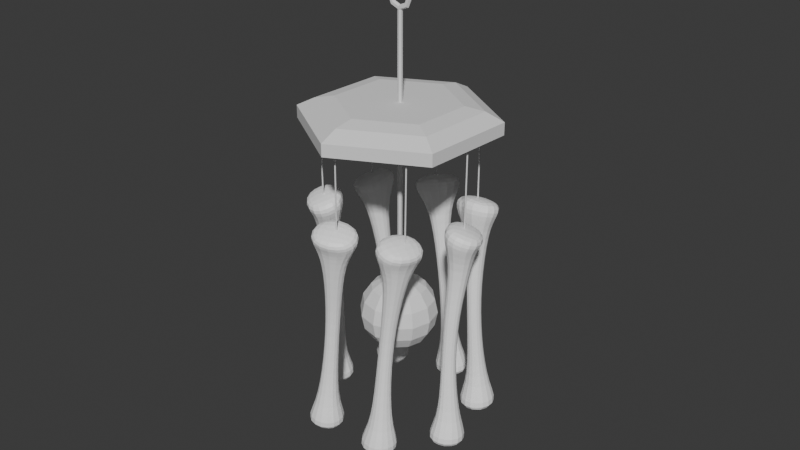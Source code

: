 # Source: Wind_chimes.blend  (saved by Blender 4.3.34; exported with 4.5.12 LTS)
import bpy
from mathutils import Matrix  # noqa: F401  (used for matrix-valued properties, if any)

bpy.ops.wm.read_factory_settings(use_empty=True)
scene = bpy.context.scene
scene.name = 'Scene'

# ---- collections
col_collection = bpy.data.collections.new('Collection'); scene.collection.children.link(col_collection)

# ---- materials (node trees are filled in below, after node groups)
mat_material_001 = bpy.data.materials.new('Material.001')

# ---- material node trees
mat_material_001.use_nodes = True; mat_material_001.node_tree.nodes.clear()
_N = mat_material_001.node_tree.nodes; _L = mat_material_001.node_tree.links
n0 = _N.new('ShaderNodeBsdfPrincipled'); n0.name = 'Principled BSDF'; n0.location = (10, 300)
n0.inputs[0].default_value = (1.0, 1.0, 1.0, 1.0)
n1 = _N.new('ShaderNodeOutputMaterial'); n1.name = 'Material Output'; n1.location = (300, 300)
_L.new(n0.outputs[0], n1.inputs[0])
n1.is_active_output = True

# ---- world
world_world = bpy.data.worlds.new('World'); scene.world = world_world
world_world.use_nodes = True; world_world.node_tree.nodes.clear()
_N = world_world.node_tree.nodes; _L = world_world.node_tree.links
n0 = _N.new('ShaderNodeOutputWorld'); n0.name = 'World Output'; n0.location = (300, 300)
n1 = _N.new('ShaderNodeBackground'); n1.name = 'Background'; n1.location = (10, 300)
n1.inputs[0].default_value = (0.05088, 0.05088, 0.05088, 1.0)
_L.new(n1.outputs[0], n0.inputs[0])
n0.is_active_output = True
world_world.color = (0.05088, 0.05088, 0.05088)
world_world.sun_shadow_jitter_overblur = 0.0

# ---- meshes
me_cube_007 = bpy.data.meshes.new('Cube.007')
me_cube_007.from_pydata([(-7.54, 6.773, -3.19), (-10.3, 4.21, 15.93), (-7.54, 8.773, -3.19), (-10.3, 11.76, 15.93), (-5.54, 6.773, -3.19), (-2.75, 4.21, 15.93), (-5.54, 8.773, -3.19), (-2.75, 11.76, 15.93), (-8.115, 6.68, 12.42), (-8.115, 9.823, 12.42), (-4.971, 9.823, 12.42), (-4.971, 6.68, 12.42), (-7.54, 8.728, 5.007), (-5.54, 8.728, 5.007), (-5.54, 6.728, 5.007), (-7.54, 6.728, 5.007), (-8.114, 7.075, -11.01), (-8.114, 10.22, -11.01), (-4.966, 7.075, -11.01), (-4.966, 10.22, -11.01), (-10.13, 5.808, -14.5), (-9.939, 10.94, -13.01), (-3.035, 5.808, -14.5), (-2.843, 10.94, -13.01), (-9.764, 6.594, -16.46), (-9.677, 12.3, -14.53), (-3.433, 6.594, -16.46), (-3.283, 11.92, -14.66), (-9.73, -3.218, -2.804), (-7.616, -8.07, 15.95), (-11.48, -2.272, -2.635), (-14.23, -4.499, 16.58), (-8.777, -1.461, -2.751), (-4.018, -1.437, 16.15), (-10.53, -0.5146, -2.582), (-10.64, 2.134, 16.78), (-8.957, -4.76, 12.72), (-11.71, -3.273, 12.98), (-10.22, -0.5101, 13.07), (-7.459, -1.997, 12.8), (-10.94, -2.814, 5.526), (-9.984, -1.057, 5.579), (-8.231, -2.003, 5.41), (-9.184, -3.761, 5.357), (-10.75, -3.082, -10.59), (-13.51, -1.593, -10.32), (-9.252, -0.3156, -10.5), (-12.01, 1.174, -10.24), (-10.82, -5.233, -14.22), (-15.13, -2.731, -12.3), (-7.436, 1.003, -14.03), (-11.75, 3.504, -12.11), (-11.45, -4.413, -16.1), (-16.3, -1.758, -13.69), (-8.437, 1.15, -15.93), (-12.93, 3.689, -13.68), (-3.999, -9.321, -3.165), (1.898, -11.92, 15.22), (-5.849, -10.05, -2.954), (-5.082, -14.68, 16.02), (-4.713, -7.462, -2.973), (-0.7926, -4.907, 15.94), (-6.562, -8.193, -2.762), (-7.773, -7.667, 16.74), (-1.631, -10.62, 12.22), (-4.538, -11.77, 12.55), (-5.659, -8.845, 12.85), (-2.752, -7.695, 12.52), (-4.716, -10.45, 5.154), (-5.429, -8.595, 5.346), (-3.58, -7.864, 5.135), (-2.867, -9.722, 4.943), (-5.116, -9.566, -10.93), (-8.028, -10.72, -10.6), (-6.239, -6.64, -10.63), (-9.15, -7.791, -10.3), (-3.689, -10.8, -14.71), (-8.303, -12.57, -12.68), (-6.219, -4.205, -14.03), (-10.83, -5.977, -12.0), (-4.809, -10.65, -16.53), (-9.862, -12.75, -14.01), (-7.066, -4.762, -15.93), (-11.81, -6.662, -13.57), (4.338, -8.89, -3.878), (10.97, -7.138, 14.36), (3.702, -10.78, -3.746), (8.567, -14.28, 14.86), (2.473, -8.241, -3.564), (3.927, -4.688, 15.54), (1.836, -10.13, -3.432), (1.527, -11.83, 16.04), (7.551, -8.806, 11.4), (6.551, -11.78, 11.61), (3.619, -10.76, 12.1), (4.618, -7.785, 11.9), (5.107, -10.64, 4.329), (3.241, -9.994, 4.642), (3.877, -8.102, 4.51), (5.743, -8.752, 4.197), (3.45, -9.454, -11.66), (2.449, -12.43, -11.45), (0.5136, -8.432, -11.17), (-0.4876, -11.41, -10.96), (5.145, -8.952, -15.49), (3.586, -13.72, -13.66), (-1.475, -6.649, -14.38), (-3.033, -11.42, -12.54), (4.218, -9.599, -17.32), (2.649, -14.95, -15.02), (-1.687, -7.544, -16.33), (-3.216, -12.51, -14.18), (9.392, -2.23, -4.439), (13.18, 2.903, 13.97), (10.42, -3.945, -4.451), (17.07, -3.569, 13.92), (7.702, -3.247, -4.107), (6.807, -0.9337, 15.22), (8.731, -4.962, -4.119), (10.69, -7.405, 15.18), (12.1, -0.6057, 10.86), (13.72, -3.301, 10.84), (11.06, -4.899, 11.36), (9.444, -2.204, 11.38), (11.59, -3.249, 3.632), (9.901, -4.265, 3.965), (8.871, -2.551, 3.977), (10.56, -1.534, 3.645), (8.895, -2.826, -12.25), (10.51, -5.525, -12.27), (6.234, -4.426, -11.73), (7.854, -7.126, -11.75), (9.441, -0.9939, -16.01), (12.13, -5.37, -14.55), (3.445, -4.601, -14.83), (6.138, -8.977, -13.37), (9.249, -2.012, -17.89), (12.39, -6.797, -16.01), (3.9, -5.23, -16.84), (6.776, -9.731, -15.08), (7.592, 5.953, -4.451), (6.983, 11.11, 14.33), (9.562, 5.627, -4.571), (14.42, 9.876, 13.88), (7.282, 3.991, -4.217), (5.811, 3.703, 15.21), (9.251, 3.665, -4.336), (13.24, 2.473, 14.76), (8.803, 8.19, 10.96), (11.9, 7.677, 10.77), (11.41, 4.594, 11.14), (8.315, 5.106, 11.33), (10.15, 6.505, 3.557), (9.844, 4.543, 3.792), (7.875, 4.869, 3.912), (8.185, 6.831, 3.677), (7.37, 5.636, -12.29), (10.47, 5.122, -12.48), (6.882, 2.548, -11.92), (9.982, 2.034, -12.11), (6.166, 7.451, -15.91), (11.3, 6.584, -14.72), (5.064, 0.4907, -15.07), (10.2, -0.3764, -13.88), (6.729, 6.754, -17.86), (12.49, 5.943, -16.27), (5.747, 0.544, -17.12), (11.11, -0.2808, -15.63), (0.2094, 9.878, -3.907), (-3.256, 11.68, 15.18), (1.73, 11.17, -4.021), (2.484, 16.56, 14.75), (1.508, 8.36, -3.817), (1.645, 5.946, 15.52), (3.029, 9.654, -3.931), (7.385, 10.83, 15.09), (-0.01085, 11.37, 11.64), (2.38, 13.4, 11.46), (4.421, 11.01, 11.6), (2.03, 8.979, 11.78), (1.814, 11.73, 4.157), (3.112, 10.21, 4.247), (1.591, 8.915, 4.361), (0.2928, 10.43, 4.271), (-0.0455, 9.953, -11.75), (2.349, 11.99, -11.93), (1.998, 7.562, -11.61), (4.392, 9.599, -11.79), (-2.369, 10.42, -15.24), (1.678, 13.69, -14.05), (2.238, 5.029, -14.93), (6.285, 8.307, -13.73), (-1.561, 10.51, -17.23), (2.865, 14.27, -15.63), (2.55, 5.7, -16.95), (6.725, 9.161, -15.45)], [], [(8, 1, 3, 9), (9, 3, 7, 10), (10, 7, 5, 11), (11, 5, 1, 8), (4, 0, 16, 18), (7, 3, 1, 5), (14, 11, 8, 15), (13, 10, 11, 14), (12, 9, 10, 13), (15, 8, 9, 12), (0, 15, 12, 2), (2, 12, 13, 6), (6, 13, 14, 4), (4, 14, 15, 0), (19, 18, 22, 23), (2, 6, 19, 17), (0, 2, 17, 16), (6, 4, 18, 19), (22, 20, 24, 26), (16, 17, 21, 20), (18, 16, 20, 22), (17, 19, 23, 21), (25, 27, 26, 24), (21, 23, 27, 25), (23, 22, 26, 27), (20, 21, 25, 24), (36, 29, 31, 37), (37, 31, 35, 38), (38, 35, 33, 39), (39, 33, 29, 36), (32, 28, 44, 46), (35, 31, 29, 33), (42, 39, 36, 43), (41, 38, 39, 42), (40, 37, 38, 41), (43, 36, 37, 40), (28, 43, 40, 30), (30, 40, 41, 34), (34, 41, 42, 32), (32, 42, 43, 28), (47, 46, 50, 51), (30, 34, 47, 45), (28, 30, 45, 44), (34, 32, 46, 47), (50, 48, 52, 54), (44, 45, 49, 48), (46, 44, 48, 50), (45, 47, 51, 49), (53, 55, 54, 52), (49, 51, 55, 53), (51, 50, 54, 55), (48, 49, 53, 52), (64, 57, 59, 65), (65, 59, 63, 66), (66, 63, 61, 67), (67, 61, 57, 64), (60, 56, 72, 74), (63, 59, 57, 61), (70, 67, 64, 71), (69, 66, 67, 70), (68, 65, 66, 69), (71, 64, 65, 68), (56, 71, 68, 58), (58, 68, 69, 62), (62, 69, 70, 60), (60, 70, 71, 56), (75, 74, 78, 79), (58, 62, 75, 73), (56, 58, 73, 72), (62, 60, 74, 75), (78, 76, 80, 82), (72, 73, 77, 76), (74, 72, 76, 78), (73, 75, 79, 77), (81, 83, 82, 80), (77, 79, 83, 81), (79, 78, 82, 83), (76, 77, 81, 80), (92, 85, 87, 93), (93, 87, 91, 94), (94, 91, 89, 95), (95, 89, 85, 92), (88, 84, 100, 102), (91, 87, 85, 89), (98, 95, 92, 99), (97, 94, 95, 98), (96, 93, 94, 97), (99, 92, 93, 96), (84, 99, 96, 86), (86, 96, 97, 90), (90, 97, 98, 88), (88, 98, 99, 84), (103, 102, 106, 107), (86, 90, 103, 101), (84, 86, 101, 100), (90, 88, 102, 103), (106, 104, 108, 110), (100, 101, 105, 104), (102, 100, 104, 106), (101, 103, 107, 105), (109, 111, 110, 108), (105, 107, 111, 109), (107, 106, 110, 111), (104, 105, 109, 108), (120, 113, 115, 121), (121, 115, 119, 122), (122, 119, 117, 123), (123, 117, 113, 120), (116, 112, 128, 130), (119, 115, 113, 117), (126, 123, 120, 127), (125, 122, 123, 126), (124, 121, 122, 125), (127, 120, 121, 124), (112, 127, 124, 114), (114, 124, 125, 118), (118, 125, 126, 116), (116, 126, 127, 112), (131, 130, 134, 135), (114, 118, 131, 129), (112, 114, 129, 128), (118, 116, 130, 131), (134, 132, 136, 138), (128, 129, 133, 132), (130, 128, 132, 134), (129, 131, 135, 133), (137, 139, 138, 136), (133, 135, 139, 137), (135, 134, 138, 139), (132, 133, 137, 136), (148, 141, 143, 149), (149, 143, 147, 150), (150, 147, 145, 151), (151, 145, 141, 148), (144, 140, 156, 158), (147, 143, 141, 145), (154, 151, 148, 155), (153, 150, 151, 154), (152, 149, 150, 153), (155, 148, 149, 152), (140, 155, 152, 142), (142, 152, 153, 146), (146, 153, 154, 144), (144, 154, 155, 140), (159, 158, 162, 163), (142, 146, 159, 157), (140, 142, 157, 156), (146, 144, 158, 159), (162, 160, 164, 166), (156, 157, 161, 160), (158, 156, 160, 162), (157, 159, 163, 161), (165, 167, 166, 164), (161, 163, 167, 165), (163, 162, 166, 167), (160, 161, 165, 164), (176, 169, 171, 177), (177, 171, 175, 178), (178, 175, 173, 179), (179, 173, 169, 176), (172, 168, 184, 186), (175, 171, 169, 173), (182, 179, 176, 183), (181, 178, 179, 182), (180, 177, 178, 181), (183, 176, 177, 180), (168, 183, 180, 170), (170, 180, 181, 174), (174, 181, 182, 172), (172, 182, 183, 168), (187, 186, 190, 191), (170, 174, 187, 185), (168, 170, 185, 184), (174, 172, 186, 187), (190, 188, 192, 194), (184, 185, 189, 188), (186, 184, 188, 190), (185, 187, 191, 189), (193, 195, 194, 192), (189, 191, 195, 193), (191, 190, 194, 195), (188, 189, 193, 192)])
_uv = me_cube_007.uv_layers.new(name='UVMap')
_uv.uv.foreach_set('vector', [0.5999, 0.0, 0.625, 0.0, 0.625, 0.25, 0.5999, 0.25, 0.5999, 0.25, 0.625, 0.25, 0.625, 0.5, 0.5999, 0.5, 0.5999, 0.5, 0.625, 0.5, 0.625, 0.75, 0.5999, 0.75, 0.5999, 0.75, 0.625, 0.75, 0.625, 1.0, 0.5999, 1.0, 0.375, 0.75, 0.375, 1.0, 0.375, 1.0, 0.375, 0.75, 0.625, 0.5, 0.875, 0.5, 0.875, 0.75, 0.625, 0.75, 0.4882, 0.75, 0.5999, 0.75, 0.5999, 1.0, 0.4882, 1.0, 0.4883, 0.5297, 0.5999, 0.5, 0.5999, 0.75, 0.4882, 0.75, 0.4883, 0.2203, 0.5999, 0.25, 0.5999, 0.5, 0.4883, 0.5297, 0.4883, -0.02969, 0.5999, 0.0, 0.5999, 0.25, 0.4883, 0.2203, 0.375, 0.0, 0.4883, -0.02969, 0.4883, 0.2203, 0.375, 0.25, 0.375, 0.25, 0.4883, 0.2203, 0.4883, 0.5297, 0.375, 0.5, 0.375, 0.5, 0.4883, 0.5297, 0.4882, 0.75, 0.375, 0.75, 0.375, 0.75, 0.4882, 0.75, 0.4882, 1.0, 0.375, 1.0, 0.375, 0.5, 0.375, 0.75, 0.375, 0.75, 0.375, 0.5, 0.375, 0.25, 0.375, 0.5, 0.375, 0.5, 0.375, 0.25, 0.375, 0.0, 0.375, 0.25, 0.375, 0.25, 0.375, 0.0, 0.375, 0.5, 0.375, 0.75, 0.375, 0.75, 0.375, 0.5, 0.375, 0.75, 0.375, 1.0, 0.375, 1.0, 0.375, 0.75, 0.375, 0.0, 0.375, 0.25, 0.375, 0.25, 0.375, 0.0, 0.375, 0.75, 0.375, 1.0, 0.375, 1.0, 0.375, 0.75, 0.375, 0.25, 0.375, 0.5, 0.375, 0.5, 0.375, 0.25, 0.125, 0.5, 0.375, 0.5, 0.375, 0.75, 0.125, 0.75, 0.375, 0.25, 0.375, 0.5, 0.375, 0.5, 0.375, 0.25, 0.375, 0.5, 0.375, 0.75, 0.375, 0.75, 0.375, 0.5, 0.375, 0.0, 0.375, 0.25, 0.375, 0.25, 0.375, 0.0, 0.5999, 0.0, 0.625, 0.0, 0.625, 0.25, 0.5999, 0.25, 0.5999, 0.25, 0.625, 0.25, 0.625, 0.5, 0.5999, 0.5, 0.5999, 0.5, 0.625, 0.5, 0.625, 0.75, 0.5999, 0.75, 0.5999, 0.75, 0.625, 0.75, 0.625, 1.0, 0.5999, 1.0, 0.375, 0.75, 0.375, 1.0, 0.375, 1.0, 0.375, 0.75, 0.625, 0.5, 0.875, 0.5, 0.875, 0.75, 0.625, 0.75, 0.4882, 0.75, 0.5999, 0.75, 0.5999, 1.0, 0.4882, 1.0, 0.4883, 0.5297, 0.5999, 0.5, 0.5999, 0.75, 0.4882, 0.75, 0.4883, 0.2203, 0.5999, 0.25, 0.5999, 0.5, 0.4883, 0.5297, 0.4883, -0.02969, 0.5999, 0.0, 0.5999, 0.25, 0.4883, 0.2203, 0.375, 0.0, 0.4883, -0.02969, 0.4883, 0.2203, 0.375, 0.25, 0.375, 0.25, 0.4883, 0.2203, 0.4883, 0.5297, 0.375, 0.5, 0.375, 0.5, 0.4883, 0.5297, 0.4882, 0.75, 0.375, 0.75, 0.375, 0.75, 0.4882, 0.75, 0.4882, 1.0, 0.375, 1.0, 0.375, 0.5, 0.375, 0.75, 0.375, 0.75, 0.375, 0.5, 0.375, 0.25, 0.375, 0.5, 0.375, 0.5, 0.375, 0.25, 0.375, 0.0, 0.375, 0.25, 0.375, 0.25, 0.375, 0.0, 0.375, 0.5, 0.375, 0.75, 0.375, 0.75, 0.375, 0.5, 0.375, 0.75, 0.375, 1.0, 0.375, 1.0, 0.375, 0.75, 0.375, 0.0, 0.375, 0.25, 0.375, 0.25, 0.375, 0.0, 0.375, 0.75, 0.375, 1.0, 0.375, 1.0, 0.375, 0.75, 0.375, 0.25, 0.375, 0.5, 0.375, 0.5, 0.375, 0.25, 0.125, 0.5, 0.375, 0.5, 0.375, 0.75, 0.125, 0.75, 0.375, 0.25, 0.375, 0.5, 0.375, 0.5, 0.375, 0.25, 0.375, 0.5, 0.375, 0.75, 0.375, 0.75, 0.375, 0.5, 0.375, 0.0, 0.375, 0.25, 0.375, 0.25, 0.375, 0.0, 0.5999, 0.0, 0.625, 0.0, 0.625, 0.25, 0.5999, 0.25, 0.5999, 0.25, 0.625, 0.25, 0.625, 0.5, 0.5999, 0.5, 0.5999, 0.5, 0.625, 0.5, 0.625, 0.75, 0.5999, 0.75, 0.5999, 0.75, 0.625, 0.75, 0.625, 1.0, 0.5999, 1.0, 0.375, 0.75, 0.375, 1.0, 0.375, 1.0, 0.375, 0.75, 0.625, 0.5, 0.875, 0.5, 0.875, 0.75, 0.625, 0.75, 0.4882, 0.75, 0.5999, 0.75, 0.5999, 1.0, 0.4882, 1.0, 0.4883, 0.5297, 0.5999, 0.5, 0.5999, 0.75, 0.4882, 0.75, 0.4883, 0.2203, 0.5999, 0.25, 0.5999, 0.5, 0.4883, 0.5297, 0.4883, -0.02969, 0.5999, 0.0, 0.5999, 0.25, 0.4883, 0.2203, 0.375, 0.0, 0.4883, -0.02969, 0.4883, 0.2203, 0.375, 0.25, 0.375, 0.25, 0.4883, 0.2203, 0.4883, 0.5297, 0.375, 0.5, 0.375, 0.5, 0.4883, 0.5297, 0.4882, 0.75, 0.375, 0.75, 0.375, 0.75, 0.4882, 0.75, 0.4882, 1.0, 0.375, 1.0, 0.375, 0.5, 0.375, 0.75, 0.375, 0.75, 0.375, 0.5, 0.375, 0.25, 0.375, 0.5, 0.375, 0.5, 0.375, 0.25, 0.375, 0.0, 0.375, 0.25, 0.375, 0.25, 0.375, 0.0, 0.375, 0.5, 0.375, 0.75, 0.375, 0.75, 0.375, 0.5, 0.375, 0.75, 0.375, 1.0, 0.375, 1.0, 0.375, 0.75, 0.375, 0.0, 0.375, 0.25, 0.375, 0.25, 0.375, 0.0, 0.375, 0.75, 0.375, 1.0, 0.375, 1.0, 0.375, 0.75, 0.375, 0.25, 0.375, 0.5, 0.375, 0.5, 0.375, 0.25, 0.125, 0.5, 0.375, 0.5, 0.375, 0.75, 0.125, 0.75, 0.375, 0.25, 0.375, 0.5, 0.375, 0.5, 0.375, 0.25, 0.375, 0.5, 0.375, 0.75, 0.375, 0.75, 0.375, 0.5, 0.375, 0.0, 0.375, 0.25, 0.375, 0.25, 0.375, 0.0, 0.5999, 0.0, 0.625, 0.0, 0.625, 0.25, 0.5999, 0.25, 0.5999, 0.25, 0.625, 0.25, 0.625, 0.5, 0.5999, 0.5, 0.5999, 0.5, 0.625, 0.5, 0.625, 0.75, 0.5999, 0.75, 0.5999, 0.75, 0.625, 0.75, 0.625, 1.0, 0.5999, 1.0, 0.375, 0.75, 0.375, 1.0, 0.375, 1.0, 0.375, 0.75, 0.625, 0.5, 0.875, 0.5, 0.875, 0.75, 0.625, 0.75, 0.4882, 0.75, 0.5999, 0.75, 0.5999, 1.0, 0.4882, 1.0, 0.4883, 0.5297, 0.5999, 0.5, 0.5999, 0.75, 0.4882, 0.75, 0.4883, 0.2203, 0.5999, 0.25, 0.5999, 0.5, 0.4883, 0.5297, 0.4883, -0.02969, 0.5999, 0.0, 0.5999, 0.25, 0.4883, 0.2203, 0.375, 0.0, 0.4883, -0.02969, 0.4883, 0.2203, 0.375, 0.25, 0.375, 0.25, 0.4883, 0.2203, 0.4883, 0.5297, 0.375, 0.5, 0.375, 0.5, 0.4883, 0.5297, 0.4882, 0.75, 0.375, 0.75, 0.375, 0.75, 0.4882, 0.75, 0.4882, 1.0, 0.375, 1.0, 0.375, 0.5, 0.375, 0.75, 0.375, 0.75, 0.375, 0.5, 0.375, 0.25, 0.375, 0.5, 0.375, 0.5, 0.375, 0.25, 0.375, 0.0, 0.375, 0.25, 0.375, 0.25, 0.375, 0.0, 0.375, 0.5, 0.375, 0.75, 0.375, 0.75, 0.375, 0.5, 0.375, 0.75, 0.375, 1.0, 0.375, 1.0, 0.375, 0.75, 0.375, 0.0, 0.375, 0.25, 0.375, 0.25, 0.375, 0.0, 0.375, 0.75, 0.375, 1.0, 0.375, 1.0, 0.375, 0.75, 0.375, 0.25, 0.375, 0.5, 0.375, 0.5, 0.375, 0.25, 0.125, 0.5, 0.375, 0.5, 0.375, 0.75, 0.125, 0.75, 0.375, 0.25, 0.375, 0.5, 0.375, 0.5, 0.375, 0.25, 0.375, 0.5, 0.375, 0.75, 0.375, 0.75, 0.375, 0.5, 0.375, 0.0, 0.375, 0.25, 0.375, 0.25, 0.375, 0.0, 0.5999, 0.0, 0.625, 0.0, 0.625, 0.25, 0.5999, 0.25, 0.5999, 0.25, 0.625, 0.25, 0.625, 0.5, 0.5999, 0.5, 0.5999, 0.5, 0.625, 0.5, 0.625, 0.75, 0.5999, 0.75, 0.5999, 0.75, 0.625, 0.75, 0.625, 1.0, 0.5999, 1.0, 0.375, 0.75, 0.375, 1.0, 0.375, 1.0, 0.375, 0.75, 0.625, 0.5, 0.875, 0.5, 0.875, 0.75, 0.625, 0.75, 0.4882, 0.75, 0.5999, 0.75, 0.5999, 1.0, 0.4882, 1.0, 0.4883, 0.5297, 0.5999, 0.5, 0.5999, 0.75, 0.4882, 0.75, 0.4883, 0.2203, 0.5999, 0.25, 0.5999, 0.5, 0.4883, 0.5297, 0.4883, -0.02969, 0.5999, 0.0, 0.5999, 0.25, 0.4883, 0.2203, 0.375, 0.0, 0.4883, -0.02969, 0.4883, 0.2203, 0.375, 0.25, 0.375, 0.25, 0.4883, 0.2203, 0.4883, 0.5297, 0.375, 0.5, 0.375, 0.5, 0.4883, 0.5297, 0.4882, 0.75, 0.375, 0.75, 0.375, 0.75, 0.4882, 0.75, 0.4882, 1.0, 0.375, 1.0, 0.375, 0.5, 0.375, 0.75, 0.375, 0.75, 0.375, 0.5, 0.375, 0.25, 0.375, 0.5, 0.375, 0.5, 0.375, 0.25, 0.375, 0.0, 0.375, 0.25, 0.375, 0.25, 0.375, 0.0, 0.375, 0.5, 0.375, 0.75, 0.375, 0.75, 0.375, 0.5, 0.375, 0.75, 0.375, 1.0, 0.375, 1.0, 0.375, 0.75, 0.375, 0.0, 0.375, 0.25, 0.375, 0.25, 0.375, 0.0, 0.375, 0.75, 0.375, 1.0, 0.375, 1.0, 0.375, 0.75, 0.375, 0.25, 0.375, 0.5, 0.375, 0.5, 0.375, 0.25, 0.125, 0.5, 0.375, 0.5, 0.375, 0.75, 0.125, 0.75, 0.375, 0.25, 0.375, 0.5, 0.375, 0.5, 0.375, 0.25, 0.375, 0.5, 0.375, 0.75, 0.375, 0.75, 0.375, 0.5, 0.375, 0.0, 0.375, 0.25, 0.375, 0.25, 0.375, 0.0, 0.5999, 0.0, 0.625, 0.0, 0.625, 0.25, 0.5999, 0.25, 0.5999, 0.25, 0.625, 0.25, 0.625, 0.5, 0.5999, 0.5, 0.5999, 0.5, 0.625, 0.5, 0.625, 0.75, 0.5999, 0.75, 0.5999, 0.75, 0.625, 0.75, 0.625, 1.0, 0.5999, 1.0, 0.375, 0.75, 0.375, 1.0, 0.375, 1.0, 0.375, 0.75, 0.625, 0.5, 0.875, 0.5, 0.875, 0.75, 0.625, 0.75, 0.4882, 0.75, 0.5999, 0.75, 0.5999, 1.0, 0.4882, 1.0, 0.4883, 0.5297, 0.5999, 0.5, 0.5999, 0.75, 0.4882, 0.75, 0.4883, 0.2203, 0.5999, 0.25, 0.5999, 0.5, 0.4883, 0.5297, 0.4883, -0.02969, 0.5999, 0.0, 0.5999, 0.25, 0.4883, 0.2203, 0.375, 0.0, 0.4883, -0.02969, 0.4883, 0.2203, 0.375, 0.25, 0.375, 0.25, 0.4883, 0.2203, 0.4883, 0.5297, 0.375, 0.5, 0.375, 0.5, 0.4883, 0.5297, 0.4882, 0.75, 0.375, 0.75, 0.375, 0.75, 0.4882, 0.75, 0.4882, 1.0, 0.375, 1.0, 0.375, 0.5, 0.375, 0.75, 0.375, 0.75, 0.375, 0.5, 0.375, 0.25, 0.375, 0.5, 0.375, 0.5, 0.375, 0.25, 0.375, 0.0, 0.375, 0.25, 0.375, 0.25, 0.375, 0.0, 0.375, 0.5, 0.375, 0.75, 0.375, 0.75, 0.375, 0.5, 0.375, 0.75, 0.375, 1.0, 0.375, 1.0, 0.375, 0.75, 0.375, 0.0, 0.375, 0.25, 0.375, 0.25, 0.375, 0.0, 0.375, 0.75, 0.375, 1.0, 0.375, 1.0, 0.375, 0.75, 0.375, 0.25, 0.375, 0.5, 0.375, 0.5, 0.375, 0.25, 0.125, 0.5, 0.375, 0.5, 0.375, 0.75, 0.125, 0.75, 0.375, 0.25, 0.375, 0.5, 0.375, 0.5, 0.375, 0.25, 0.375, 0.5, 0.375, 0.75, 0.375, 0.75, 0.375, 0.5, 0.375, 0.0, 0.375, 0.25, 0.375, 0.25, 0.375, 0.0, 0.5999, 0.0, 0.625, 0.0, 0.625, 0.25, 0.5999, 0.25, 0.5999, 0.25, 0.625, 0.25, 0.625, 0.5, 0.5999, 0.5, 0.5999, 0.5, 0.625, 0.5, 0.625, 0.75, 0.5999, 0.75, 0.5999, 0.75, 0.625, 0.75, 0.625, 1.0, 0.5999, 1.0, 0.375, 0.75, 0.375, 1.0, 0.375, 1.0, 0.375, 0.75, 0.625, 0.5, 0.875, 0.5, 0.875, 0.75, 0.625, 0.75, 0.4882, 0.75, 0.5999, 0.75, 0.5999, 1.0, 0.4882, 1.0, 0.4883, 0.5297, 0.5999, 0.5, 0.5999, 0.75, 0.4882, 0.75, 0.4883, 0.2203, 0.5999, 0.25, 0.5999, 0.5, 0.4883, 0.5297, 0.4883, -0.02969, 0.5999, 0.0, 0.5999, 0.25, 0.4883, 0.2203, 0.375, 0.0, 0.4883, -0.02969, 0.4883, 0.2203, 0.375, 0.25, 0.375, 0.25, 0.4883, 0.2203, 0.4883, 0.5297, 0.375, 0.5, 0.375, 0.5, 0.4883, 0.5297, 0.4882, 0.75, 0.375, 0.75, 0.375, 0.75, 0.4882, 0.75, 0.4882, 1.0, 0.375, 1.0, 0.375, 0.5, 0.375, 0.75, 0.375, 0.75, 0.375, 0.5, 0.375, 0.25, 0.375, 0.5, 0.375, 0.5, 0.375, 0.25, 0.375, 0.0, 0.375, 0.25, 0.375, 0.25, 0.375, 0.0, 0.375, 0.5, 0.375, 0.75, 0.375, 0.75, 0.375, 0.5, 0.375, 0.75, 0.375, 1.0, 0.375, 1.0, 0.375, 0.75, 0.375, 0.0, 0.375, 0.25, 0.375, 0.25, 0.375, 0.0, 0.375, 0.75, 0.375, 1.0, 0.375, 1.0, 0.375, 0.75, 0.375, 0.25, 0.375, 0.5, 0.375, 0.5, 0.375, 0.25, 0.125, 0.5, 0.375, 0.5, 0.375, 0.75, 0.125, 0.75, 0.375, 0.25, 0.375, 0.5, 0.375, 0.5, 0.375, 0.25, 0.375, 0.5, 0.375, 0.75, 0.375, 0.75, 0.375, 0.5, 0.375, 0.0, 0.375, 0.25, 0.375, 0.25, 0.375, 0.0])
me_cube_007.materials.append(mat_material_001)
me_cube_007.update()
me_cylinder_002 = bpy.data.meshes.new('Cylinder.002')
me_cylinder_002.from_pydata([(0.0, 1.0, -1.0), (0.0, 1.0, 1.0), (0.866, 0.5, -1.0), (0.866, 0.5, 1.0), (0.866, -0.5, -1.0), (0.866, -0.5, 1.0), (0.0, -1.0, -1.0), (0.0, -1.0, 1.0), (-0.866, -0.5, -1.0), (-0.866, -0.5, 1.0), (-0.866, 0.5, -1.0), (-0.866, 0.5, 1.0), (0.709, 0.4093, 2.407), (4.729e-09, 0.8187, 2.407), (0.709, -0.4093, 2.407), (4.729e-09, -0.8187, 2.407), (-0.709, -0.4093, 2.407), (-0.709, 0.4093, 2.407), (0.5395, 0.3115, 2.97), (4.231e-09, 0.623, 2.97), (0.5395, -0.3115, 2.97), (1.033e-08, -0.623, 2.97), (-0.5395, -0.3115, 2.97), (-0.5395, 0.3115, 2.97)], [], [(0, 1, 3, 2), (2, 3, 5, 4), (4, 5, 7, 6), (6, 7, 9, 8), (7, 5, 14, 15), (8, 9, 11, 10), (10, 11, 1, 0), (0, 2, 4, 6, 8, 10), (16, 15, 21, 22), (1, 11, 17, 13), (9, 7, 15, 16), (5, 3, 12, 14), (11, 9, 16, 17), (3, 1, 13, 12), (18, 19, 23, 22, 21, 20), (14, 12, 18, 20), (17, 16, 22, 23), (15, 14, 20, 21), (12, 13, 19, 18), (13, 17, 23, 19)])
_uv = me_cylinder_002.uv_layers.new(name='UVMap')
_uv.uv.foreach_set('vector', [1.0, 0.5, 1.0, 1.0, 0.8333, 1.0, 0.8333, 0.5, 0.8333, 0.5, 0.8333, 1.0, 0.6667, 1.0, 0.6667, 0.5, 0.6667, 0.5, 0.6667, 1.0, 0.5, 1.0, 0.5, 0.5, 0.5, 0.5, 0.5, 1.0, 0.3333, 1.0, 0.3333, 0.5, 0.5, 1.0, 0.6667, 1.0, 0.6667, 1.0, 0.5, 1.0, 0.3333, 0.5, 0.3333, 1.0, 0.1667, 1.0, 0.1667, 0.5, 0.1667, 0.5, 0.1667, 1.0, -8.941e-08, 1.0, -8.941e-08, 0.5, 0.75, 0.49, 0.9578, 0.37, 0.9578, 0.13, 0.75, 0.01, 0.5422, 0.13, 0.5422, 0.37, 0.3333, 1.0, 0.5, 1.0, 0.5, 1.0, 0.3333, 1.0, -8.941e-08, 1.0, 0.1667, 1.0, 0.1667, 1.0, -8.941e-08, 1.0, 0.3333, 1.0, 0.5, 1.0, 0.5, 1.0, 0.3333, 1.0, 0.6667, 1.0, 0.8333, 1.0, 0.8333, 1.0, 0.6667, 1.0, 0.1667, 1.0, 0.3333, 1.0, 0.3333, 1.0, 0.1667, 1.0, 0.8333, 1.0, 1.0, 1.0, 1.0, 1.0, 0.8333, 1.0, 0.4578, 0.37, 0.25, 0.49, 0.04215, 0.37, 0.04215, 0.13, 0.25, 0.01, 0.4578, 0.13, 0.6667, 1.0, 0.8333, 1.0, 0.8333, 1.0, 0.6667, 1.0, 0.1667, 1.0, 0.3333, 1.0, 0.3333, 1.0, 0.1667, 1.0, 0.5, 1.0, 0.6667, 1.0, 0.6667, 1.0, 0.5, 1.0, 0.8333, 1.0, 1.0, 1.0, 1.0, 1.0, 0.8333, 1.0, -8.941e-08, 1.0, 0.1667, 1.0, 0.1667, 1.0, -8.941e-08, 1.0])
me_cylinder_002.update()
me_torus = bpy.data.meshes.new('Torus')
me_torus.from_pydata([(1.25, 0.0, 0.0), (1.125, 0.0, 0.2165), (0.875, 0.0, 0.2165), (0.75, 0.0, 3.062e-17), (0.875, 0.0, -0.2165), (1.125, 0.0, -0.2165), (0.8839, 0.8839, 0.0), (0.7955, 0.7955, 0.2165), (0.6187, 0.6187, 0.2165), (0.5303, 0.5303, 3.062e-17), (0.6187, 0.6187, -0.2165), (0.7955, 0.7955, -0.2165), (9.437e-08, 1.25, 0.0), (8.494e-08, 1.125, 0.2165), (6.606e-08, 0.875, 0.2165), (5.662e-08, 0.75, 3.062e-17), (6.606e-08, 0.875, -0.2165), (8.494e-08, 1.125, -0.2165), (-0.8839, 0.8839, 0.0), (-0.7955, 0.7955, 0.2165), (-0.6187, 0.6187, 0.2165), (-0.5303, 0.5303, 3.062e-17), (-0.6187, 0.6187, -0.2165), (-0.7955, 0.7955, -0.2165), (-1.25, 1.093e-07, 0.0), (-1.125, 9.835e-08, 0.2165), (-0.875, 7.649e-08, 0.2165), (-0.75, 6.557e-08, 3.062e-17), (-0.875, 7.649e-08, -0.2165), (-1.125, 9.835e-08, -0.2165), (-0.8839, -0.8839, 0.0), (-0.7955, -0.7955, 0.2165), (-0.6187, -0.6187, 0.2165), (-0.5303, -0.5303, 3.062e-17), (-0.6187, -0.6187, -0.2165), (-0.7955, -0.7955, -0.2165), (9.437e-08, -1.25, 0.0), (8.494e-08, -1.125, 0.2165), (6.606e-08, -0.875, 0.2165), (5.662e-08, -0.75, 3.062e-17), (6.606e-08, -0.875, -0.2165), (8.494e-08, -1.125, -0.2165), (0.8839, -0.8839, 0.0), (0.7955, -0.7955, 0.2165), (0.6187, -0.6187, 0.2165), (0.5303, -0.5303, 3.062e-17), (0.6187, -0.6187, -0.2165), (0.7955, -0.7955, -0.2165)], [], [(0, 6, 7, 1), (1, 7, 8, 2), (2, 8, 9, 3), (3, 9, 10, 4), (4, 10, 11, 5), (5, 11, 6, 0), (6, 12, 13, 7), (7, 13, 14, 8), (8, 14, 15, 9), (9, 15, 16, 10), (10, 16, 17, 11), (11, 17, 12, 6), (12, 18, 19, 13), (13, 19, 20, 14), (14, 20, 21, 15), (15, 21, 22, 16), (16, 22, 23, 17), (17, 23, 18, 12), (18, 24, 25, 19), (19, 25, 26, 20), (20, 26, 27, 21), (21, 27, 28, 22), (22, 28, 29, 23), (23, 29, 24, 18), (24, 30, 31, 25), (25, 31, 32, 26), (26, 32, 33, 27), (27, 33, 34, 28), (28, 34, 35, 29), (29, 35, 30, 24), (30, 36, 37, 31), (31, 37, 38, 32), (32, 38, 39, 33), (33, 39, 40, 34), (34, 40, 41, 35), (35, 41, 36, 30), (36, 42, 43, 37), (37, 43, 44, 38), (38, 44, 45, 39), (39, 45, 46, 40), (40, 46, 47, 41), (41, 47, 42, 36), (42, 0, 1, 43), (43, 1, 2, 44), (44, 2, 3, 45), (45, 3, 4, 46), (46, 4, 5, 47), (47, 5, 0, 42)])
_uv = me_torus.uv_layers.new(name='UVMap')
_uv.uv.foreach_set('vector', [0.5, 0.5, 0.625, 0.5, 0.625, 0.6667, 0.5, 0.6667, 0.5, 0.6667, 0.625, 0.6667, 0.625, 0.8333, 0.5, 0.8333, 0.5, 0.8333, 0.625, 0.8333, 0.625, 1.0, 0.5, 1.0, 0.5, -1.11e-16, 0.625, -1.11e-16, 0.625, 0.1667, 0.5, 0.1667, 0.5, 0.1667, 0.625, 0.1667, 0.625, 0.3333, 0.5, 0.3333, 0.5, 0.3333, 0.625, 0.3333, 0.625, 0.5, 0.5, 0.5, 0.625, 0.5, 0.75, 0.5, 0.75, 0.6667, 0.625, 0.6667, 0.625, 0.6667, 0.75, 0.6667, 0.75, 0.8333, 0.625, 0.8333, 0.625, 0.8333, 0.75, 0.8333, 0.75, 1.0, 0.625, 1.0, 0.625, -1.11e-16, 0.75, -1.11e-16, 0.75, 0.1667, 0.625, 0.1667, 0.625, 0.1667, 0.75, 0.1667, 0.75, 0.3333, 0.625, 0.3333, 0.625, 0.3333, 0.75, 0.3333, 0.75, 0.5, 0.625, 0.5, 0.75, 0.5, 0.875, 0.5, 0.875, 0.6667, 0.75, 0.6667, 0.75, 0.6667, 0.875, 0.6667, 0.875, 0.8333, 0.75, 0.8333, 0.75, 0.8333, 0.875, 0.8333, 0.875, 1.0, 0.75, 1.0, 0.75, -1.11e-16, 0.875, -1.11e-16, 0.875, 0.1667, 0.75, 0.1667, 0.75, 0.1667, 0.875, 0.1667, 0.875, 0.3333, 0.75, 0.3333, 0.75, 0.3333, 0.875, 0.3333, 0.875, 0.5, 0.75, 0.5, 0.875, 0.5, 1.0, 0.5, 1.0, 0.6667, 0.875, 0.6667, 0.875, 0.6667, 1.0, 0.6667, 1.0, 0.8333, 0.875, 0.8333, 0.875, 0.8333, 1.0, 0.8333, 1.0, 1.0, 0.875, 1.0, 0.875, -1.11e-16, 1.0, -1.11e-16, 1.0, 0.1667, 0.875, 0.1667, 0.875, 0.1667, 1.0, 0.1667, 1.0, 0.3333, 0.875, 0.3333, 0.875, 0.3333, 1.0, 0.3333, 1.0, 0.5, 0.875, 0.5, 0.0, 0.5, 0.125, 0.5, 0.125, 0.6667, 0.0, 0.6667, 0.0, 0.6667, 0.125, 0.6667, 0.125, 0.8333, 0.0, 0.8333, 0.0, 0.8333, 0.125, 0.8333, 0.125, 1.0, 0.0, 1.0, 0.0, -1.11e-16, 0.125, -1.11e-16, 0.125, 0.1667, 0.0, 0.1667, 0.0, 0.1667, 0.125, 0.1667, 0.125, 0.3333, 0.0, 0.3333, 0.0, 0.3333, 0.125, 0.3333, 0.125, 0.5, 0.0, 0.5, 0.125, 0.5, 0.25, 0.5, 0.25, 0.6667, 0.125, 0.6667, 0.125, 0.6667, 0.25, 0.6667, 0.25, 0.8333, 0.125, 0.8333, 0.125, 0.8333, 0.25, 0.8333, 0.25, 1.0, 0.125, 1.0, 0.125, -1.11e-16, 0.25, -1.11e-16, 0.25, 0.1667, 0.125, 0.1667, 0.125, 0.1667, 0.25, 0.1667, 0.25, 0.3333, 0.125, 0.3333, 0.125, 0.3333, 0.25, 0.3333, 0.25, 0.5, 0.125, 0.5, 0.25, 0.5, 0.375, 0.5, 0.375, 0.6667, 0.25, 0.6667, 0.25, 0.6667, 0.375, 0.6667, 0.375, 0.8333, 0.25, 0.8333, 0.25, 0.8333, 0.375, 0.8333, 0.375, 1.0, 0.25, 1.0, 0.25, -1.11e-16, 0.375, -1.11e-16, 0.375, 0.1667, 0.25, 0.1667, 0.25, 0.1667, 0.375, 0.1667, 0.375, 0.3333, 0.25, 0.3333, 0.25, 0.3333, 0.375, 0.3333, 0.375, 0.5, 0.25, 0.5, 0.375, 0.5, 0.5, 0.5, 0.5, 0.6667, 0.375, 0.6667, 0.375, 0.6667, 0.5, 0.6667, 0.5, 0.8333, 0.375, 0.8333, 0.375, 0.8333, 0.5, 0.8333, 0.5, 1.0, 0.375, 1.0, 0.375, -1.11e-16, 0.5, -1.11e-16, 0.5, 0.1667, 0.375, 0.1667, 0.375, 0.1667, 0.5, 0.1667, 0.5, 0.3333, 0.375, 0.3333, 0.375, 0.3333, 0.5, 0.3333, 0.5, 0.5, 0.375, 0.5])
me_torus.update()
me_sphere = bpy.data.meshes.new('Sphere')
me_sphere.from_pydata([(0.0, 0.7071, 0.7071), (0.1913, 0.3314, 0.9239), (0.3536, 0.6124, 0.7071), (0.4619, 0.8001, 0.3827), (0.5, 0.866, 0.0), (0.4619, 0.8001, -0.3827), (0.3536, 0.6124, -0.7071), (0.1913, 0.3314, -0.9239), (0.3314, 0.1913, 0.9239), (0.6124, 0.3536, 0.7071), (0.8001, 0.4619, 0.3827), (0.866, 0.5, 0.0), (0.8001, 0.4619, -0.3827), (0.6124, 0.3536, -0.7071), (0.3314, 0.1913, -0.9239), (0.3827, -1.49e-08, 0.9239), (0.7071, -2.98e-08, 0.7071), (0.9239, -2.98e-08, 0.3827), (1.0, 0.0, 0.0), (0.9239, -2.98e-08, -0.3827), (0.7071, -2.98e-08, -0.7071), (0.3827, -1.49e-08, -0.9239), (0.3314, -0.1913, 0.9239), (0.6124, -0.3536, 0.7071), (0.8001, -0.4619, 0.3827), (0.866, -0.5, 0.0), (0.8001, -0.4619, -0.3827), (0.6124, -0.3536, -0.7071), (0.3314, -0.1913, -0.9239), (0.1913, -0.3314, 0.9239), (0.3536, -0.6124, 0.7071), (0.4619, -0.8001, 0.3827), (0.5, -0.866, 0.0), (0.4619, -0.8001, -0.3827), (0.3536, -0.6124, -0.7071), (0.1913, -0.3314, -0.9239), (0.0, -0.3827, 0.9239), (-5.96e-08, -0.7071, 0.7071), (0.0, -0.9239, 0.3827), (0.0, -1.0, 0.0), (0.0, -0.9239, -0.3827), (-5.96e-08, -0.7071, -0.7071), (0.0, -0.3827, -0.9239), (-0.1913, -0.3314, 0.9239), (-0.3536, -0.6124, 0.7071), (-0.4619, -0.8001, 0.3827), (-0.5, -0.866, 0.0), (-0.4619, -0.8001, -0.3827), (-0.3536, -0.6124, -0.7071), (-0.1913, -0.3314, -0.9239), (0.0, 0.0, 1.0), (-0.3314, -0.1913, 0.9239), (-0.6124, -0.3536, 0.7071), (-0.8001, -0.4619, 0.3827), (-0.866, -0.5, 0.0), (-0.8001, -0.4619, -0.3827), (-0.6124, -0.3536, -0.7071), (-0.3314, -0.1913, -0.9239), (0.0, 0.0, -1.0), (-0.3827, -1.49e-08, 0.9239), (-0.7071, 1.192e-07, 0.7071), (-0.9239, -2.98e-08, 0.3827), (-1.0, 0.0, 0.0), (-0.9239, -2.98e-08, -0.3827), (-0.7071, 1.192e-07, -0.7071), (-0.3827, -1.49e-08, -0.9239), (-0.3314, 0.1913, 0.9239), (-0.6124, 0.3536, 0.7071), (-0.8001, 0.4619, 0.3827), (-0.866, 0.5, 0.0), (-0.8001, 0.4619, -0.3827), (-0.6124, 0.3536, -0.7071), (-0.3314, 0.1913, -0.9239), (-0.1913, 0.3314, 0.9239), (-0.3536, 0.6124, 0.7071), (-0.4619, 0.8001, 0.3827), (-0.5, 0.866, 0.0), (-0.4619, 0.8001, -0.3827), (-0.3536, 0.6124, -0.7071), (-0.1913, 0.3314, -0.9239), (-1.49e-08, 0.3827, 0.9239), (-2.98e-08, 0.9239, 0.3827), (0.0, 1.0, 0.0), (-2.98e-08, 0.9239, -0.3827), (1.192e-07, 0.7071, -0.7071), (-1.49e-08, 0.3827, -0.9239)], [], [(84, 83, 5, 6), (82, 81, 3, 4), (0, 80, 1, 2), (85, 84, 6, 7), (83, 82, 4, 5), (81, 0, 2, 3), (80, 50, 1), (58, 85, 7), (7, 6, 13, 14), (5, 4, 11, 12), (3, 2, 9, 10), (1, 50, 8), (58, 7, 14), (6, 5, 12, 13), (4, 3, 10, 11), (2, 1, 8, 9), (10, 9, 16, 17), (8, 50, 15), (58, 14, 21), (13, 12, 19, 20), (11, 10, 17, 18), (9, 8, 15, 16), (14, 13, 20, 21), (12, 11, 18, 19), (58, 21, 28), (20, 19, 26, 27), (18, 17, 24, 25), (16, 15, 22, 23), (21, 20, 27, 28), (19, 18, 25, 26), (17, 16, 23, 24), (15, 50, 22), (23, 22, 29, 30), (28, 27, 34, 35), (26, 25, 32, 33), (24, 23, 30, 31), (22, 50, 29), (58, 28, 35), (27, 26, 33, 34), (25, 24, 31, 32), (35, 34, 41, 42), (33, 32, 39, 40), (31, 30, 37, 38), (29, 50, 36), (58, 35, 42), (34, 33, 40, 41), (32, 31, 38, 39), (30, 29, 36, 37), (36, 50, 43), (58, 42, 49), (41, 40, 47, 48), (39, 38, 45, 46), (37, 36, 43, 44), (42, 41, 48, 49), (40, 39, 46, 47), (38, 37, 44, 45), (48, 47, 55, 56), (46, 45, 53, 54), (44, 43, 51, 52), (49, 48, 56, 57), (47, 46, 54, 55), (45, 44, 52, 53), (43, 50, 51), (58, 49, 57), (57, 56, 64, 65), (55, 54, 62, 63), (53, 52, 60, 61), (51, 50, 59), (58, 57, 65), (56, 55, 63, 64), (54, 53, 61, 62), (52, 51, 59, 60), (63, 62, 69, 70), (61, 60, 67, 68), (59, 50, 66), (58, 65, 72), (64, 63, 70, 71), (62, 61, 68, 69), (60, 59, 66, 67), (65, 64, 71, 72), (58, 72, 79), (71, 70, 77, 78), (69, 68, 75, 76), (67, 66, 73, 74), (72, 71, 78, 79), (70, 69, 76, 77), (68, 67, 74, 75), (66, 50, 73), (76, 75, 81, 82), (74, 73, 80, 0), (79, 78, 84, 85), (77, 76, 82, 83), (75, 74, 0, 81), (73, 50, 80), (58, 79, 85), (78, 77, 83, 84)])
_uv = me_sphere.uv_layers.new(name='UVMap')
_uv.uv.foreach_set('vector', [0.75, 0.25, 0.75, 0.375, 0.6667, 0.375, 0.6667, 0.25, 0.75, 0.5, 0.75, 0.625, 0.6667, 0.625, 0.6667, 0.5, 0.75, 0.75, 0.75, 0.875, 0.6667, 0.875, 0.6667, 0.75, 0.75, 0.125, 0.75, 0.25, 0.6667, 0.25, 0.6667, 0.125, 0.75, 0.375, 0.75, 0.5, 0.6667, 0.5, 0.6667, 0.375, 0.75, 0.625, 0.75, 0.75, 0.6667, 0.75, 0.6667, 0.625, 0.75, 0.875, 0.7083, 1.0, 0.6667, 0.875, 0.7083, 0.0, 0.75, 0.125, 0.6667, 0.125, 0.6667, 0.125, 0.6667, 0.25, 0.5833, 0.25, 0.5833, 0.125, 0.6667, 0.375, 0.6667, 0.5, 0.5833, 0.5, 0.5833, 0.375, 0.6667, 0.625, 0.6667, 0.75, 0.5833, 0.75, 0.5833, 0.625, 0.6667, 0.875, 0.625, 1.0, 0.5833, 0.875, 0.625, 0.0, 0.6667, 0.125, 0.5833, 0.125, 0.6667, 0.25, 0.6667, 0.375, 0.5833, 0.375, 0.5833, 0.25, 0.6667, 0.5, 0.6667, 0.625, 0.5833, 0.625, 0.5833, 0.5, 0.6667, 0.75, 0.6667, 0.875, 0.5833, 0.875, 0.5833, 0.75, 0.5833, 0.625, 0.5833, 0.75, 0.5, 0.75, 0.5, 0.625, 0.5833, 0.875, 0.5417, 1.0, 0.5, 0.875, 0.5417, 0.0, 0.5833, 0.125, 0.5, 0.125, 0.5833, 0.25, 0.5833, 0.375, 0.5, 0.375, 0.5, 0.25, 0.5833, 0.5, 0.5833, 0.625, 0.5, 0.625, 0.5, 0.5, 0.5833, 0.75, 0.5833, 0.875, 0.5, 0.875, 0.5, 0.75, 0.5833, 0.125, 0.5833, 0.25, 0.5, 0.25, 0.5, 0.125, 0.5833, 0.375, 0.5833, 0.5, 0.5, 0.5, 0.5, 0.375, 0.4583, 0.0, 0.5, 0.125, 0.4167, 0.125, 0.5, 0.25, 0.5, 0.375, 0.4167, 0.375, 0.4167, 0.25, 0.5, 0.5, 0.5, 0.625, 0.4167, 0.625, 0.4167, 0.5, 0.5, 0.75, 0.5, 0.875, 0.4167, 0.875, 0.4167, 0.75, 0.5, 0.125, 0.5, 0.25, 0.4167, 0.25, 0.4167, 0.125, 0.5, 0.375, 0.5, 0.5, 0.4167, 0.5, 0.4167, 0.375, 0.5, 0.625, 0.5, 0.75, 0.4167, 0.75, 0.4167, 0.625, 0.5, 0.875, 0.4583, 1.0, 0.4167, 0.875, 0.4167, 0.75, 0.4167, 0.875, 0.3333, 0.875, 0.3333, 0.75, 0.4167, 0.125, 0.4167, 0.25, 0.3333, 0.25, 0.3333, 0.125, 0.4167, 0.375, 0.4167, 0.5, 0.3333, 0.5, 0.3333, 0.375, 0.4167, 0.625, 0.4167, 0.75, 0.3333, 0.75, 0.3333, 0.625, 0.4167, 0.875, 0.375, 1.0, 0.3333, 0.875, 0.375, 0.0, 0.4167, 0.125, 0.3333, 0.125, 0.4167, 0.25, 0.4167, 0.375, 0.3333, 0.375, 0.3333, 0.25, 0.4167, 0.5, 0.4167, 0.625, 0.3333, 0.625, 0.3333, 0.5, 0.3333, 0.125, 0.3333, 0.25, 0.25, 0.25, 0.25, 0.125, 0.3333, 0.375, 0.3333, 0.5, 0.25, 0.5, 0.25, 0.375, 0.3333, 0.625, 0.3333, 0.75, 0.25, 0.75, 0.25, 0.625, 0.3333, 0.875, 0.2917, 1.0, 0.25, 0.875, 0.2917, 0.0, 0.3333, 0.125, 0.25, 0.125, 0.3333, 0.25, 0.3333, 0.375, 0.25, 0.375, 0.25, 0.25, 0.3333, 0.5, 0.3333, 0.625, 0.25, 0.625, 0.25, 0.5, 0.3333, 0.75, 0.3333, 0.875, 0.25, 0.875, 0.25, 0.75, 0.25, 0.875, 0.2083, 1.0, 0.1667, 0.875, 0.2083, 0.0, 0.25, 0.125, 0.1667, 0.125, 0.25, 0.25, 0.25, 0.375, 0.1667, 0.375, 0.1667, 0.25, 0.25, 0.5, 0.25, 0.625, 0.1667, 0.625, 0.1667, 0.5, 0.25, 0.75, 0.25, 0.875, 0.1667, 0.875, 0.1667, 0.75, 0.25, 0.125, 0.25, 0.25, 0.1667, 0.25, 0.1667, 0.125, 0.25, 0.375, 0.25, 0.5, 0.1667, 0.5, 0.1667, 0.375, 0.25, 0.625, 0.25, 0.75, 0.1667, 0.75, 0.1667, 0.625, 0.1667, 0.25, 0.1667, 0.375, 0.08333, 0.375, 0.08333, 0.25, 0.1667, 0.5, 0.1667, 0.625, 0.08333, 0.625, 0.08333, 0.5, 0.1667, 0.75, 0.1667, 0.875, 0.08333, 0.875, 0.08333, 0.75, 0.1667, 0.125, 0.1667, 0.25, 0.08333, 0.25, 0.08333, 0.125, 0.1667, 0.375, 0.1667, 0.5, 0.08333, 0.5, 0.08333, 0.375, 0.1667, 0.625, 0.1667, 0.75, 0.08333, 0.75, 0.08333, 0.625, 0.1667, 0.875, 0.125, 1.0, 0.08333, 0.875, 0.125, 0.0, 0.1667, 0.125, 0.08333, 0.125, 0.08333, 0.125, 0.08333, 0.25, 0.0, 0.25, 2.98e-08, 0.125, 0.08333, 0.375, 0.08333, 0.5, 0.0, 0.5, 2.98e-08, 0.375, 0.08333, 0.625, 0.08333, 0.75, 0.0, 0.75, 2.98e-08, 0.625, 0.08333, 0.875, 0.04167, 1.0, 2.98e-08, 0.875, 0.04167, 0.0, 0.08333, 0.125, 2.98e-08, 0.125, 0.08333, 0.25, 0.08333, 0.375, 2.98e-08, 0.375, 0.0, 0.25, 0.08333, 0.5, 0.08333, 0.625, 2.98e-08, 0.625, 0.0, 0.5, 0.08333, 0.75, 0.08333, 0.875, 2.98e-08, 0.875, 0.0, 0.75, 1.0, 0.375, 1.0, 0.5, 0.9167, 0.5, 0.9167, 0.375, 1.0, 0.625, 1.0, 0.75, 0.9167, 0.75, 0.9167, 0.625, 1.0, 0.875, 0.9583, 1.0, 0.9167, 0.875, 0.9583, 0.0, 1.0, 0.125, 0.9167, 0.125, 1.0, 0.25, 1.0, 0.375, 0.9167, 0.375, 0.9167, 0.25, 1.0, 0.5, 1.0, 0.625, 0.9167, 0.625, 0.9167, 0.5, 1.0, 0.75, 1.0, 0.875, 0.9167, 0.875, 0.9167, 0.75, 1.0, 0.125, 1.0, 0.25, 0.9167, 0.25, 0.9167, 0.125, 0.875, 0.0, 0.9167, 0.125, 0.8333, 0.125, 0.9167, 0.25, 0.9167, 0.375, 0.8333, 0.375, 0.8333, 0.25, 0.9167, 0.5, 0.9167, 0.625, 0.8333, 0.625, 0.8333, 0.5, 0.9167, 0.75, 0.9167, 0.875, 0.8333, 0.875, 0.8333, 0.75, 0.9167, 0.125, 0.9167, 0.25, 0.8333, 0.25, 0.8333, 0.125, 0.9167, 0.375, 0.9167, 0.5, 0.8333, 0.5, 0.8333, 0.375, 0.9167, 0.625, 0.9167, 0.75, 0.8333, 0.75, 0.8333, 0.625, 0.9167, 0.875, 0.875, 1.0, 0.8333, 0.875, 0.8333, 0.5, 0.8333, 0.625, 0.75, 0.625, 0.75, 0.5, 0.8333, 0.75, 0.8333, 0.875, 0.75, 0.875, 0.75, 0.75, 0.8333, 0.125, 0.8333, 0.25, 0.75, 0.25, 0.75, 0.125, 0.8333, 0.375, 0.8333, 0.5, 0.75, 0.5, 0.75, 0.375, 0.8333, 0.625, 0.8333, 0.75, 0.75, 0.75, 0.75, 0.625, 0.8333, 0.875, 0.7917, 1.0, 0.75, 0.875, 0.7917, 0.0, 0.8333, 0.125, 0.75, 0.125, 0.8333, 0.25, 0.8333, 0.375, 0.75, 0.375, 0.75, 0.25])
me_sphere.update()

# ---- curves / text
cu_cube_002 = bpy.data.curves.new('Cube.002', 'CURVE')
cu_cube_002.dimensions = '3D'
_sp = cu_cube_002.splines.new('POLY'); _sp.points.add(2)
_sp.points.foreach_set('co', [-6.524, 8.95, -21.35, 0.0, -6.934, 8.877, -26.83, 0.0, -7.344, 8.804, -32.31, 0.0])
_sp.order_v = 0
_sp.resolution_v = 0
_sp.use_endpoint_u = True
_sp.use_smooth = False
_sp = cu_cube_002.splines.new('POLY'); _sp.points.add(2)
_sp.points.foreach_set('co', [8.612, 0.3154, -22.45, 0.0, 8.165, 0.1426, -27.93, 0.0, 7.717, -0.03016, -33.4, 0.0])
_sp.order_v = 0
_sp.resolution_v = 0
_sp.use_endpoint_u = True
_sp.use_smooth = False
_sp = cu_cube_002.splines.new('POLY'); _sp.points.add(2)
_sp.points.foreach_set('co', [4.137, 8.184, -22.23, 0.0, 3.732, 8.046, -27.71, 0.0, 3.328, 7.908, -33.19, 0.0])
_sp.order_v = 0
_sp.resolution_v = 0
_sp.use_endpoint_u = True
_sp.use_smooth = False
_sp = cu_cube_002.splines.new('POLY'); _sp.points.add(2)
_sp.points.foreach_set('co', [-12.04, 1.822, -20.74, 0.0, -12.5, 1.776, -26.21, 0.0, -12.96, 1.731, -31.69, 0.0])
_sp.order_v = 0
_sp.resolution_v = 0
_sp.use_endpoint_u = True
_sp.use_smooth = False
_sp = cu_cube_002.splines.new('POLY'); _sp.points.add(2)
_sp.points.foreach_set('co', [-10.13, -6.8, -20.73, 0.0, -10.63, -6.866, -26.2, 0.0, -11.14, -6.931, -31.67, 0.0])
_sp.order_v = 0
_sp.resolution_v = 0
_sp.use_endpoint_u = True
_sp.use_smooth = False
_sp = cu_cube_002.splines.new('POLY'); _sp.points.add(2)
_sp.points.foreach_set('co', [-2.232, -10.92, -21.31, 0.0, -2.757, -11.04, -26.78, 0.0, -3.283, -11.16, -32.25, 0.0])
_sp.order_v = 0
_sp.resolution_v = 0
_sp.use_endpoint_u = True
_sp.use_smooth = False
_sp = cu_cube_002.splines.new('POLY'); _sp.points.add(2)
_sp.points.foreach_set('co', [5.897, -7.533, -22.07, 0.0, 5.399, -7.696, -27.54, 0.0, 4.901, -7.86, -33.0, 0.0])
_sp.order_v = 0
_sp.resolution_v = 0
_sp.use_endpoint_u = True
_sp.use_smooth = False
cu_cube_002.bevel_resolution = 1
cu_cube_002.bevel_depth = 0.1
cu_cube_002.fill_mode = 'FULL'
cu_cube_009 = bpy.data.curves.new('Cube.009', 'CURVE')
cu_cube_009.dimensions = '3D'
_sp = cu_cube_009.splines.new('POLY'); _sp.points.add(2)
_sp.points.foreach_set('co', [0.4101, 0.07273, 5.479, 0.0, 4.768e-07, 0.0, 1.907e-06, 0.0, -2.977, -0.6842, -35.88, 0.0])
_sp.order_v = 0
_sp.resolution_v = 0
_sp.use_endpoint_u = True
_sp.use_smooth = False
cu_cube_009.bevel_resolution = 1
cu_cube_009.bevel_depth = 0.32
cu_cube_009.fill_mode = 'FULL'
cu_cube_009.use_fill_caps = True

# ---- objects
ob_bones = bpy.data.objects.new('Bones', me_cube_007)
ob_rope = bpy.data.objects.new('Rope', cu_cube_002)
ob_rope_001 = bpy.data.objects.new('Rope.001', cu_cube_009)
ob_plate = bpy.data.objects.new('Plate', me_cylinder_002)
ob_chain = bpy.data.objects.new('Chain', me_torus)
ob_sphere = bpy.data.objects.new('Sphere', me_sphere)

# ---- transforms, parenting, visibility, modifiers, constraints
ob_bones.location = (2.98e-08, 1.49e-08, 0.0)
ob_bones.rotation_euler = (-3.121, 0.08423, -5.917)
ob_bones.scale = (0.01483, 0.01483, 0.01483)
_vg = ob_bones.vertex_groups.new(name='Flag point')
_m = ob_bones.modifiers.new('Subdivision', 'SUBSURF')
ob_rope.location = (2.98e-08, 1.49e-08, -0.09118)
ob_rope.rotation_euler = (-3.121, 0.08423, -7.014)
ob_rope.scale = (0.01483, 0.01483, 0.01483)
ob_rope_001.location = (0.001854, 0.000726, 0.0882)
ob_rope_001.rotation_euler = (-3.121, 0.08423, -5.942)
ob_rope_001.scale = (0.01483, 0.01483, 0.01483)
ob_plate.location = (-0.002454, 0.002454, 0.4059)
ob_plate.rotation_euler = (0.0, -0.0, -0.05581)
ob_plate.scale = (0.1963, 0.1963, 0.0126)
ob_chain.location = (0.002771, 0.0004566, 0.6406)
ob_chain.rotation_euler = (1.571, -0.0, 0.0)
ob_chain.scale = (0.02139, 0.02139, 0.02279)
ob_sphere.location = (0.0, 0.0, 0.0)
ob_sphere.scale = (0.07878, 0.07878, 0.07878)

# ---- collection membership
col_collection.objects.link(ob_bones)
col_collection.objects.link(ob_rope)
col_collection.objects.link(ob_rope_001)
col_collection.objects.link(ob_plate)
col_collection.objects.link(ob_chain)
col_collection.objects.link(ob_sphere)

# ---- scene / render settings (as saved in the file)
scene.frame_start = 1; scene.frame_end = 250; scene.frame_set(1)
scene.render.engine = 'BLENDER_EEVEE_NEXT'
bpy.context.view_layer.update()

# ---- added for rendering (the .blend has no active camera and no usable light): camera, sun
cam_auto = bpy.data.cameras.new('AutoCamera')
cam_auto.lens = 50.0
cam_auto.sensor_width = 36.0
cam_auto.clip_end = 1000.0
ob_auto_camera = bpy.data.objects.new('AutoCamera', cam_auto)
scene.collection.objects.link(ob_auto_camera)
ob_auto_camera.location = (1.2235, -1.46492, 1.16717)
ob_auto_camera.rotation_euler = (1.09748, -7.21219e-08, 0.694738)
scene.camera = ob_auto_camera
light_auto_sun = bpy.data.lights.new('AutoSun', 'SUN')
light_auto_sun.energy = 3.0
light_auto_sun.angle = 0.0523599
ob_auto_sun = bpy.data.objects.new('AutoSun', light_auto_sun)
scene.collection.objects.link(ob_auto_sun)
ob_auto_sun.rotation_euler = (0.872665, 0.174533, 0.523599)
bpy.context.view_layer.update()
